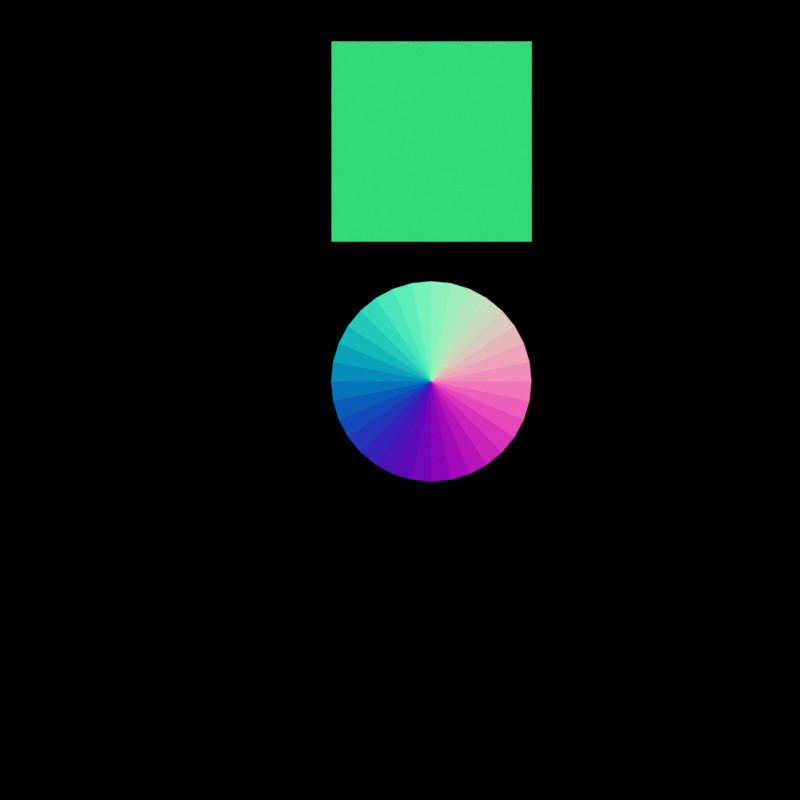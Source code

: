 # Source: baseFile.blend  (saved by Blender 3.2.14; exported with 4.5.12 LTS)
import bpy
from mathutils import Matrix  # noqa: F401  (used for matrix-valued properties, if any)

bpy.ops.wm.read_factory_settings(use_empty=True)
scene = bpy.context.scene
scene.name = 'Scene'

# ---- collections
col_collection = bpy.data.collections.new('Collection'); scene.collection.children.link(col_collection)
col_trilight = bpy.data.collections.new('TriLight'); scene.collection.children.link(col_trilight)
col_mesh = bpy.data.collections.new('Mesh'); scene.collection.children.link(col_mesh)
col_hair = bpy.data.collections.new('Hair'); scene.collection.children.link(col_hair)

# ---- materials (node trees are filled in below, after node groups)
mat_randomcolor = bpy.data.materials.new('RandomColor')
mat_normalmap = bpy.data.materials.new('NormalMap')
mat_hair_diffuse = bpy.data.materials.new('Hair Diffuse')

# ---- node groups
ng_getparentdata = bpy.data.node_groups.new('GetParentData', 'GeometryNodeTree')
_s = ng_getparentdata.interface.new_socket(name='Geometry', in_out='OUTPUT', socket_type='NodeSocketGeometry')
_s = ng_getparentdata.interface.new_socket(name='Normal', in_out='OUTPUT', socket_type='NodeSocketVector')
_s = ng_getparentdata.interface.new_socket(name='Tangent', in_out='OUTPUT', socket_type='NodeSocketVector')
_s = ng_getparentdata.interface.new_socket(name='Factor', in_out='OUTPUT', socket_type='NodeSocketFloat')
_s = ng_getparentdata.interface.new_socket(name='Random', in_out='OUTPUT', socket_type='NodeSocketFloat')
_s = ng_getparentdata.interface.new_socket(name='Geometry', in_out='INPUT', socket_type='NodeSocketGeometry')
_s = ng_getparentdata.interface.new_socket(name='Material', in_out='INPUT', socket_type='NodeSocketMaterial')
_s = ng_getparentdata.interface.new_socket(name='Seed', in_out='INPUT', socket_type='NodeSocketInt')
_s.min_value = -10000
_s.max_value = 10000
ng_getparentdata.is_modifier = True
_N = ng_getparentdata.nodes; _L = ng_getparentdata.links
n0 = _N.new('GeometryNodeSeparateComponents'); n0.name = 'Separate Components'; n0.location = (-100, 100)
n1 = _N.new('GeometryNodeInputNormal'); n1.name = 'Normal'; n1.location = (-100, -120)
n1.legacy_corner_normals = True
n2 = _N.new('GeometryNodeInputTangent'); n2.name = 'Curve Tangent'; n2.location = (180, -200)
n3 = _N.new('GeometryNodeCaptureAttribute'); n3.name = 'Capture Attribute.001'; n3.location = (420, -40)
n3.capture_items.clear()
n4 = _N.new('GeometryNodeSplineParameter'); n4.name = 'Spline Parameter'; n4.location = (420, -260)
n5 = _N.new('FunctionNodeRandomValue'); n5.name = 'Random Value'; n5.location = (660, -320)
n6 = _N.new('GeometryNodeInputID'); n6.name = 'ID'; n6.location = (420, -400)
n7 = _N.new('NodeReroute'); n7.name = 'Reroute'; n7.location = (460, 60)
n7.width = 16
n7.mute = True
n7.socket_idname = 'NodeSocketGeometry'
n8 = _N.new('GeometryNodeJoinGeometry'); n8.name = 'Join Geometry'; n8.location = (1260, 120)
n8.label = 'Mesh'
n9 = _N.new('GeometryNodeCaptureAttribute'); n9.name = 'Capture Attribute'; n9.location = (180, 20)
n9.capture_items.clear()
n10 = _N.new('NodeGroupOutput'); n10.name = 'Group Output'; n10.location = (1700, 120)
n11 = _N.new('GeometryNodeCaptureAttribute'); n11.name = 'Capture Attribute.002'; n11.location = (660, -100)
n11.capture_items.clear()
n12 = _N.new('GeometryNodeCaptureAttribute'); n12.name = 'Capture Attribute.003'; n12.location = (880, -160)
n12.capture_items.clear()
n13 = _N.new('GeometryNodeSetMaterial'); n13.name = 'Set Material'; n13.location = (1480, 140)
n14 = _N.new('NodeGroupInput'); n14.name = 'Group Input'; n14.location = (-360, -20)
_L.new(n14.outputs[0], n0.inputs[0])
_L.new(n0.outputs[1], n9.inputs[0])
_L.new(n7.outputs[0], n8.inputs[0])
_L.new(n13.outputs[0], n10.inputs[0])
_L.new(n0.outputs[0], n7.inputs[0])
_L.new(n1.outputs[0], n9.inputs[1])
_L.new(n9.outputs[0], n3.inputs[0])
_L.new(n2.outputs[0], n3.inputs[1])
_L.new(n3.outputs[0], n11.inputs[0])
_L.new(n4.outputs[0], n11.inputs[1])
_L.new(n11.outputs[0], n12.inputs[0])
_L.new(n6.outputs[0], n5.inputs[7])
_L.new(n5.outputs[1], n12.inputs[1])
_L.new(n12.outputs[0], n8.inputs[0])
_L.new(n9.outputs[1], n10.inputs[1])
_L.new(n3.outputs[1], n10.inputs[2])
_L.new(n11.outputs[1], n10.inputs[3])
_L.new(n12.outputs[1], n10.inputs[4])
_L.new(n14.outputs[2], n5.inputs[8])
_L.new(n8.outputs[0], n13.inputs[0])
_L.new(n14.outputs[1], n13.inputs[2])
n10.is_active_output = True
ng_auto_smooth = bpy.data.node_groups.new('Auto Smooth', 'GeometryNodeTree')
_s = ng_auto_smooth.interface.new_socket(name='Geometry', in_out='OUTPUT', socket_type='NodeSocketGeometry')
_s = ng_auto_smooth.interface.new_socket(name='Geometry', in_out='INPUT', socket_type='NodeSocketGeometry')
_s = ng_auto_smooth.interface.new_socket(name='Angle', in_out='INPUT', socket_type='NodeSocketFloat')
_s.subtype = 'ANGLE'
_s.min_value = 0.0
_s.max_value = 3.142
ng_auto_smooth.is_modifier = True
_N = ng_auto_smooth.nodes; _L = ng_auto_smooth.links
n0 = _N.new('NodeGroupOutput'); n0.name = 'Group Output'; n0.location = (480, -100)
n1 = _N.new('NodeGroupInput'); n1.name = 'Group Input'; n1.location = (-420, -300)
n2 = _N.new('NodeGroupInput'); n2.name = 'Group Input.001'; n2.location = (-60, -100)
n3 = _N.new('GeometryNodeSetShadeSmooth'); n3.name = 'Set Shade Smooth'; n3.location = (120, -100)
n3.domain = 'EDGE'
n4 = _N.new('GeometryNodeSetShadeSmooth'); n4.name = 'Set Shade Smooth.001'; n4.location = (300, -100)
n5 = _N.new('GeometryNodeInputMeshEdgeAngle'); n5.name = 'Edge Angle'; n5.location = (-420, -220)
n6 = _N.new('GeometryNodeInputEdgeSmooth'); n6.name = 'Is Edge Smooth'; n6.location = (-60, -160)
n7 = _N.new('GeometryNodeInputShadeSmooth'); n7.name = 'Is Face Smooth'; n7.location = (-240, -340)
n8 = _N.new('FunctionNodeBooleanMath'); n8.name = 'Boolean Math'; n8.location = (-60, -220)
n9 = _N.new('FunctionNodeCompare'); n9.name = 'Compare'; n9.location = (-240, -180)
n9.operation = 'LESS_EQUAL'
_L.new(n5.outputs[0], n9.inputs[0])
_L.new(n4.outputs[0], n0.inputs[0])
_L.new(n1.outputs[1], n9.inputs[1])
_L.new(n9.outputs[0], n8.inputs[0])
_L.new(n7.outputs[0], n8.inputs[1])
_L.new(n2.outputs[0], n3.inputs[0])
_L.new(n6.outputs[0], n3.inputs[1])
_L.new(n3.outputs[0], n4.inputs[0])
_L.new(n8.outputs[0], n3.inputs[2])
n0.is_active_output = True
ng_recalculatedir = bpy.data.node_groups.new('RecalculateDir', 'ShaderNodeTree')
_s = ng_recalculatedir.interface.new_socket(name='Re-Dir', in_out='OUTPUT', socket_type='NodeSocketFloat')
_s = ng_recalculatedir.interface.new_socket(name='Factor', in_out='INPUT', socket_type='NodeSocketFloat')
_s.default_value = 0.5
_s.min_value = -1e+04
_s.max_value = 1e+04
_s = ng_recalculatedir.interface.new_socket(name='Inverted', in_out='INPUT', socket_type='NodeSocketFloat')
_s.default_value = 0.5
_s.min_value = -1e+04
_s.max_value = 1e+04
_s = ng_recalculatedir.interface.new_socket(name='Original', in_out='INPUT', socket_type='NodeSocketFloat')
_s.default_value = 0.5
_s.min_value = -1e+04
_s.max_value = 1e+04
_N = ng_recalculatedir.nodes; _L = ng_recalculatedir.links
n0 = _N.new('NodeFrame'); n0.name = 'Frame.002'; n0.location = (-125, 105)
n0.label = 'Re-Calculating'
n0.width = 435
n1 = _N.new('ShaderNodeMath'); n1.name = 'Math.002'; n1.location = (30, -30)
n1.operation = 'SUBTRACT'
n1.inputs[0].default_value = 1.0
n2 = _N.new('NodeGroupOutput'); n2.name = 'Group Output'; n2.location = (345, 0)
n3 = _N.new('ShaderNodeMath'); n3.name = 'Math.003'; n3.location = (30, -210)
n3.operation = 'MULTIPLY'
n4 = _N.new('NodeGroupInput'); n4.name = 'Group Input'; n4.location = (-480, -20)
n5 = _N.new('ShaderNodeMath'); n5.name = 'Math.004'; n5.location = (265, -85)
n5.operation = 'MULTIPLY_ADD'
n1.parent = n0
n3.parent = n0
n5.parent = n0
_L.new(n4.outputs[0], n1.inputs[1])
_L.new(n4.outputs[1], n3.inputs[0])
_L.new(n5.outputs[0], n2.inputs[0])
_L.new(n4.outputs[2], n5.inputs[0])
_L.new(n3.outputs[0], n5.inputs[2])
_L.new(n1.outputs[0], n5.inputs[1])
_L.new(n4.outputs[0], n3.inputs[1])
n2.is_active_output = True
ng_customrandomvalue = bpy.data.node_groups.new('CustomRandomValue', 'ShaderNodeTree')
_s = ng_customrandomvalue.interface.new_socket(name='Random', in_out='OUTPUT', socket_type='NodeSocketFloat')
_s = ng_customrandomvalue.interface.new_socket(name='Value', in_out='INPUT', socket_type='NodeSocketFloat')
_s.default_value = 0.5
_s.min_value = -1e+04
_s.max_value = 1e+04
_s = ng_customrandomvalue.interface.new_socket(name='Seed', in_out='INPUT', socket_type='NodeSocketFloat')
_s.default_value = 0.5
_s.min_value = -1e+04
_s.max_value = 1e+04
_N = ng_customrandomvalue.nodes; _L = ng_customrandomvalue.links
n0 = _N.new('ShaderNodeMath'); n0.name = 'Math.004'; n0.location = (-40, 140)
n1 = _N.new('ShaderNodeMath'); n1.name = 'Math.003'; n1.location = (-240, -40)
n1.operation = 'MULTIPLY'
n1.inputs[1].default_value = 1.618
n2 = _N.new('ShaderNodeMath'); n2.name = 'Math.005'; n2.location = (160, -20)
n2.operation = 'FLOOR'
n3 = _N.new('ShaderNodeMath'); n3.name = 'Math.006'; n3.location = (360, 140)
n3.operation = 'SUBTRACT'
n4 = _N.new('NodeGroupInput'); n4.name = 'Group Input'; n4.location = (-480, 60)
n5 = _N.new('NodeGroupOutput'); n5.name = 'Group Output'; n5.location = (580, 140)
_L.new(n3.outputs[0], n5.inputs[0])
_L.new(n1.outputs[0], n0.inputs[1])
_L.new(n0.outputs[0], n2.inputs[0])
_L.new(n2.outputs[0], n3.inputs[1])
_L.new(n0.outputs[0], n3.inputs[0])
_L.new(n4.outputs[0], n0.inputs[0])
_L.new(n4.outputs[1], n1.inputs[0])
n5.is_active_output = True
ng_randomcolormap = bpy.data.node_groups.new('RandomColorMap', 'ShaderNodeTree')
_s = ng_randomcolormap.interface.new_socket(name='Emission', in_out='OUTPUT', socket_type='NodeSocketShader')
_s = ng_randomcolormap.interface.new_socket(name='Contrast', in_out='INPUT', socket_type='NodeSocketFloat')
_s.default_value = 0.5
_s.min_value = 0.0
_s.max_value = 1.0
_s = ng_randomcolormap.interface.new_socket(name='Seed', in_out='INPUT', socket_type='NodeSocketFloat')
_s.default_value = 5.0
_N = ng_randomcolormap.nodes; _L = ng_randomcolormap.links
n0 = _N.new('NodeFrame'); n0.name = 'Frame'; n0.location = (-170, 110)
n0.label = 'Random Seeds on the Basis of Pi'
n0.width = 420
n1 = _N.new('ShaderNodeHairInfo'); n1.name = 'Curves Info'; n1.location = (-820, 380)
n2 = _N.new('ShaderNodeMath'); n2.name = 'Math.001'; n2.location = (-600, 180)
n2.operation = 'POWER'
n3 = _N.new('ShaderNodeMath'); n3.name = 'Math'; n3.location = (-820, 200)
n3.operation = 'MULTIPLY_ADD'
n4 = _N.new('ShaderNodeMath'); n4.name = 'Math.002'; n4.location = (-600, -60)
n4.operation = 'POWER'
n5 = _N.new('ShaderNodeNewGeometry'); n5.name = 'Geometry'; n5.location = (-820, -40)
n6 = _N.new('NodeReroute'); n6.name = 'Reroute'; n6.location = (-380, 0)
n6.width = 16
n6.socket_idname = 'NodeSocketFloat'
n7 = _N.new('NodeReroute'); n7.name = 'Reroute.001'; n7.location = (-380, -200)
n7.width = 16
n7.socket_idname = 'NodeSocketFloat'
n8 = _N.new('NodeReroute'); n8.name = 'Reroute.002'; n8.location = (-380, -380)
n8.width = 16
n8.socket_idname = 'NodeSocketFloat'
n9 = _N.new('ShaderNodeMath'); n9.name = 'Math.005'; n9.location = (250, -390)
n9.inputs[1].default_value = 84.82
n10 = _N.new('ShaderNodeMath'); n10.name = 'Math.004'; n10.location = (150, -210)
n10.inputs[1].default_value = 28.27
n11 = _N.new('ShaderNodeMath'); n11.name = 'Math.003'; n11.location = (30, -30)
n11.inputs[1].default_value = 3.142
n12 = _N.new('ShaderNodeGroup'); n12.name = 'Group'; n12.location = (-400, 320)
n12.node_tree = ng_recalculatedir
n12.inputs[2].default_value = 0.5
n13 = _N.new('ShaderNodeGroup'); n13.name = 'Group.001'; n13.location = (620, -180)
n13.node_tree = ng_customrandomvalue
n14 = _N.new('ShaderNodeGroup'); n14.name = 'Group.002'; n14.location = (480, 0)
n14.node_tree = ng_customrandomvalue
n15 = _N.new('ShaderNodeGroup'); n15.name = 'Group.003'; n15.location = (340, 160)
n15.node_tree = ng_customrandomvalue
n16 = _N.new('ShaderNodeCombineColor'); n16.name = 'Combine RGB'; n16.location = (860, 160)
n17 = _N.new('NodeGroupOutput'); n17.name = 'Group Output'; n17.location = (1250, 0)
n18 = _N.new('ShaderNodeEmission'); n18.name = 'Emission'; n18.location = (1060, 160)
n19 = _N.new('NodeGroupInput'); n19.name = 'Group Input'; n19.location = (-1140, 60)
n9.parent = n0
n10.parent = n0
n11.parent = n0
_L.new(n18.outputs[0], n17.inputs[0])
_L.new(n1.outputs[0], n12.inputs[0])
_L.new(n1.outputs[5], n2.inputs[0])
_L.new(n3.outputs[0], n2.inputs[1])
_L.new(n2.outputs[0], n12.inputs[1])
_L.new(n5.outputs[8], n4.inputs[0])
_L.new(n3.outputs[0], n4.inputs[1])
_L.new(n8.outputs[0], n9.inputs[0])
_L.new(n6.outputs[0], n7.inputs[0])
_L.new(n7.outputs[0], n8.inputs[0])
_L.new(n7.outputs[0], n10.inputs[0])
_L.new(n6.outputs[0], n11.inputs[0])
_L.new(n9.outputs[0], n13.inputs[1])
_L.new(n10.outputs[0], n14.inputs[1])
_L.new(n11.outputs[0], n15.inputs[1])
_L.new(n12.outputs[0], n15.inputs[0])
_L.new(n12.outputs[0], n14.inputs[0])
_L.new(n12.outputs[0], n13.inputs[0])
_L.new(n13.outputs[0], n16.inputs[2])
_L.new(n14.outputs[0], n16.inputs[1])
_L.new(n15.outputs[0], n16.inputs[0])
_L.new(n16.outputs[0], n18.inputs[0])
_L.new(n19.outputs[0], n3.inputs[0])
_L.new(n19.outputs[1], n6.inputs[0])
n17.is_active_output = True
ng_customnormalmap = bpy.data.node_groups.new('CustomNormalMap', 'ShaderNodeTree')
_s = ng_customnormalmap.interface.new_socket(name='Emission', in_out='OUTPUT', socket_type='NodeSocketShader')
_s = ng_customnormalmap.interface.new_socket(name='FlipRed?', in_out='INPUT', socket_type='NodeSocketFloat')
_s.min_value = 0.0
_s.max_value = 1.0
_N = ng_customnormalmap.nodes; _L = ng_customnormalmap.links
n0 = _N.new('NodeFrame'); n0.name = 'Frame'; n0.location = (-1190, 310)
n0.label = 'Getting Coordinates'
n0.width = 820
n1 = _N.new('NodeFrame'); n1.name = 'Frame.001'; n1.location = (-770, -150)
n1.label = 'Flipping Red'
n1.width = 200
n2 = _N.new('NodeFrame'); n2.name = 'Frame.002'; n2.location = (20, 435)
n2.label = 'Re-Calculating X'
n2.width = 226
n3 = _N.new('NodeFrame'); n3.name = 'Frame.003'; n3.location = (300, 510)
n3.label = 'Gamma Correction (P 2.2)'
n3.width = 440
n4 = _N.new('NodeFrame'); n4.name = 'Frame.004'; n4.location = (-350, 490)
n4.label = 'Invert X'
n4.width = 200
n5 = _N.new('NodeGroupInput'); n5.name = 'Group Input'; n5.location = (-1160, -160)
n6 = _N.new('ShaderNodeVectorTransform'); n6.name = 'Vector Transform'; n6.location = (230, -50)
n6.vector_type = 'NORMAL'
n6.convert_from = 'OBJECT'
n6.convert_to = 'CAMERA'
n7 = _N.new('ShaderNodeTexCoord'); n7.name = 'Texture Coordinate'; n7.location = (30, -30)
n8 = _N.new('ShaderNodeSeparateXYZ'); n8.name = 'Separate XYZ'; n8.location = (650, -50)
n9 = _N.new('ShaderNodeMapping'); n9.name = 'Mapping'; n9.location = (450, -50)
n9.vector_type = 'TEXTURE'
n9.inputs[1].default_value = (-1.0, -1.0, 1.0)
n9.inputs[3].default_value = (2.0, 2.0, -2.0)
n10 = _N.new('NodeReroute'); n10.name = 'Reroute'; n10.location = (-420, -220)
n10.width = 16
n10.socket_idname = 'NodeSocketFloat'
n11 = _N.new('ShaderNodeMath'); n11.name = 'Math.001'; n11.location = (30, -30)
n11.operation = 'GREATER_THAN'
n12 = _N.new('NodeReroute'); n12.name = 'Reroute.001'; n12.location = (-140, -220)
n12.width = 16
n12.socket_idname = 'NodeSocketFloat'
n13 = _N.new('NodeReroute'); n13.name = 'Reroute.002'; n13.location = (-140, 320)
n13.width = 16
n13.socket_idname = 'NodeSocketFloat'
n14 = _N.new('ShaderNodeGroup'); n14.name = 'Group'; n14.location = (30, -30)
n14.width = 166
n14.node_tree = ng_recalculatedir
n15 = _N.new('ShaderNodeMath'); n15.name = 'Math.005'; n15.location = (30, -30)
n15.operation = 'POWER'
n15.inputs[1].default_value = 2.2
n16 = _N.new('ShaderNodeMath'); n16.name = 'Math.006'; n16.location = (30, -210)
n16.operation = 'POWER'
n16.inputs[1].default_value = 2.2
n17 = _N.new('ShaderNodeMath'); n17.name = 'Math.007'; n17.location = (30, -390)
n17.operation = 'POWER'
n17.inputs[1].default_value = 2.2
n18 = _N.new('ShaderNodeCombineXYZ'); n18.name = 'Combine XYZ'; n18.location = (270, -190)
n19 = _N.new('ShaderNodeEmission'); n19.name = 'Emission'; n19.location = (820, 340)
n20 = _N.new('NodeGroupOutput'); n20.name = 'Group Output'; n20.location = (1020, 340)
n21 = _N.new('ShaderNodeMath'); n21.name = 'Math'; n21.location = (30, -30)
n21.operation = 'MULTIPLY_ADD'
n21.inputs[1].default_value = -1.0
n21.inputs[2].default_value = 1.0
n6.parent = n0
n7.parent = n0
n8.parent = n0
n9.parent = n0
n11.parent = n1
n14.parent = n2
n15.parent = n3
n16.parent = n3
n17.parent = n3
n18.parent = n3
n21.parent = n4
_L.new(n19.outputs[0], n20.inputs[0])
_L.new(n6.outputs[0], n9.inputs[0])
_L.new(n9.outputs[0], n8.inputs[0])
_L.new(n8.outputs[0], n21.inputs[0])
_L.new(n13.outputs[0], n14.inputs[0])
_L.new(n21.outputs[0], n14.inputs[1])
_L.new(n14.outputs[0], n15.inputs[0])
_L.new(n8.outputs[1], n16.inputs[0])
_L.new(n8.outputs[2], n17.inputs[0])
_L.new(n15.outputs[0], n18.inputs[0])
_L.new(n16.outputs[0], n18.inputs[1])
_L.new(n17.outputs[0], n18.inputs[2])
_L.new(n18.outputs[0], n19.inputs[0])
_L.new(n8.outputs[0], n14.inputs[2])
_L.new(n7.outputs[1], n6.inputs[0])
_L.new(n5.outputs[0], n11.inputs[0])
_L.new(n11.outputs[0], n10.inputs[0])
_L.new(n10.outputs[0], n12.inputs[0])
_L.new(n12.outputs[0], n13.inputs[0])
n20.is_active_output = True
ng_p_hairdiffuse = bpy.data.node_groups.new('P_HairDiffuse', 'ShaderNodeTree')
_s = ng_p_hairdiffuse.interface.new_socket(name='Hair Shader', in_out='OUTPUT', socket_type='NodeSocketShader')
_s = ng_p_hairdiffuse.interface.new_socket(name='Hair Color', in_out='INPUT', socket_type='NodeSocketColor')
_s.default_value = (0.8, 0.5317, 0.08928, 1.0)
_s = ng_p_hairdiffuse.interface.new_socket(name='Diff Anisotropy', in_out='INPUT', socket_type='NodeSocketFloat')
_s.default_value = 0.7
_s.min_value = -1.0
_s.max_value = 1.0
_s = ng_p_hairdiffuse.interface.new_socket(name='Diffuse Roughness', in_out='INPUT', socket_type='NodeSocketFloat')
_s.default_value = 0.441
_s.min_value = 0.0
_s.max_value = 1.0
_s = ng_p_hairdiffuse.interface.new_socket(name='Diffuse Rotation', in_out='INPUT', socket_type='NodeSocketFloat')
_s.subtype = 'FACTOR'
_s.min_value = 0.0
_s.max_value = 1.0
_s = ng_p_hairdiffuse.interface.new_socket(name='Specular Color', in_out='INPUT', socket_type='NodeSocketColor')
_s.default_value = (1.0, 1.0, 1.0, 1.0)
_s = ng_p_hairdiffuse.interface.new_socket(name='Specular Anisotropy', in_out='INPUT', socket_type='NodeSocketFloat')
_s.default_value = 0.9
_s.min_value = -1.0
_s.max_value = 1.0
_s = ng_p_hairdiffuse.interface.new_socket(name='Specular Roughness', in_out='INPUT', socket_type='NodeSocketFloat')
_s.default_value = 0.7
_s.min_value = 0.0
_s.max_value = 1.0
_s = ng_p_hairdiffuse.interface.new_socket(name='Specular Rotation', in_out='INPUT', socket_type='NodeSocketFloat')
_s.subtype = 'FACTOR'
_s.min_value = 0.0
_s.max_value = 1.0
_s = ng_p_hairdiffuse.interface.new_socket(name='IOR', in_out='INPUT', socket_type='NodeSocketFloat')
_s.default_value = 1.45
_s.min_value = 0.0
_s.max_value = 1000.0
_s = ng_p_hairdiffuse.interface.new_socket(name='Tangent', in_out='INPUT', socket_type='NodeSocketVector')
_s.min_value = -1.0
_s.max_value = 1.0
_s.hide_value = True
_N = ng_p_hairdiffuse.nodes; _L = ng_p_hairdiffuse.links
n0 = _N.new('NodeGroupOutput'); n0.name = 'Group Output'; n0.location = (560, -20)
n1 = _N.new('ShaderNodeBsdfAnisotropic'); n1.name = 'Anisotropic BSDF'; n1.location = (40, -160)
n1.distribution = 'GGX'
n2 = _N.new('ShaderNodeFresnel'); n2.name = 'Fresnel'; n2.location = (40, -40)
n3 = _N.new('ShaderNodeBsdfAnisotropic'); n3.name = 'Anisotropic BSDF.001'; n3.location = (40, -400)
n3.distribution = 'GGX'
n4 = _N.new('ShaderNodeInvert'); n4.name = 'Invert'; n4.location = (-460, 120)
n5 = _N.new('ShaderNodeMath'); n5.name = 'Math'; n5.location = (-280, 180)
n5.operation = 'POWER'
n6 = _N.new('ShaderNodeMath'); n6.name = 'Math.001'; n6.location = (-280, -360)
n6.operation = 'POWER'
n7 = _N.new('NodeGroupInput'); n7.name = 'Group Input'; n7.location = (-700, -60)
n8 = _N.new('ShaderNodeMixShader'); n8.name = 'Mix Shader'; n8.location = (340, -20)
_L.new(n4.outputs[0], n5.inputs[0])
_L.new(n7.outputs[8], n2.inputs[0])
_L.new(n2.outputs[0], n8.inputs[0])
_L.new(n8.outputs[0], n0.inputs[0])
_L.new(n7.outputs[2], n4.inputs[1])
_L.new(n1.outputs[0], n8.inputs[1])
_L.new(n3.outputs[0], n8.inputs[2])
_L.new(n5.outputs[0], n1.inputs[1])
_L.new(n6.outputs[0], n3.inputs[1])
_L.new(n7.outputs[0], n1.inputs[0])
_L.new(n7.outputs[4], n3.inputs[0])
_L.new(n7.outputs[9], n1.inputs[5])
_L.new(n7.outputs[9], n3.inputs[5])
_L.new(n7.outputs[1], n1.inputs[2])
_L.new(n7.outputs[5], n3.inputs[2])
_L.new(n7.outputs[6], n6.inputs[0])
_L.new(n7.outputs[3], n1.inputs[3])
_L.new(n7.outputs[7], n3.inputs[3])
n0.is_active_output = True
ng_tangentmap = bpy.data.node_groups.new('TangentMap', 'ShaderNodeTree')
_s = ng_tangentmap.interface.new_socket(name='Tangent', in_out='OUTPUT', socket_type='NodeSocketVector')
_s = ng_tangentmap.interface.new_socket(name='UseGeoNodes?', in_out='INPUT', socket_type='NodeSocketFloat')
_s.subtype = 'FACTOR'
_s.default_value = 1.0
_s.min_value = 0.0
_s.max_value = 1.0
_N = ng_tangentmap.nodes; _L = ng_tangentmap.links
n0 = _N.new('NodeFrame'); n0.name = 'Frame'; n0.location = (-417, 290)
n0.label = 'Getting Tangent'
n0.width = 210
n1 = _N.new('NodeFrame'); n1.name = 'Frame.001'; n1.location = (-408, -432)
n1.label = 'Corrected Tangent (Not affected by transforms)'
n1.width = 200
n2 = _N.new('ShaderNodeTangent'); n2.name = 'Tangent'; n2.location = (30, -210)
n2.direction_type = 'UV_MAP'
n3 = _N.new('ShaderNodeNewGeometry'); n3.name = 'Geometry'; n3.location = (30, -310)
n4 = _N.new('ShaderNodeHairInfo'); n4.name = 'Curves Info'; n4.location = (30, -30)
n5 = _N.new('NodeGroupOutput'); n5.name = 'Group Output'; n5.location = (600, 80)
n6 = _N.new('ShaderNodeAttribute'); n6.name = 'Attribute'; n6.location = (30, -30)
n6.attribute_name = 'Tangent'
n7 = _N.new('ShaderNodeMix'); n7.name = 'Mix'; n7.location = (120, 80)
n7.data_type = 'RGBA'
n8 = _N.new('ShaderNodeMix'); n8.name = 'Mix.001'; n8.location = (380, 80)
n8.data_type = 'RGBA'
n9 = _N.new('NodeGroupInput'); n9.name = 'Group Input'; n9.location = (-380, -320)
n2.parent = n0
n3.parent = n0
n4.parent = n0
n6.parent = n1
_L.new(n3.outputs[2], n7.inputs[7])
_L.new(n2.outputs[0], n7.inputs[6])
_L.new(n4.outputs[0], n7.inputs[0])
_L.new(n8.outputs[2], n5.inputs[0])
_L.new(n9.outputs[0], n8.inputs[0])
_L.new(n6.outputs[1], n8.inputs[6])
_L.new(n7.outputs[2], n8.inputs[7])
n5.is_active_output = True

# ---- material node trees
mat_randomcolor.use_nodes = True; mat_randomcolor.node_tree.nodes.clear()
_N = mat_randomcolor.node_tree.nodes; _L = mat_randomcolor.node_tree.links
n0 = _N.new('ShaderNodeOutputMaterial'); n0.name = 'Material Output'; n0.location = (2260, 620)
n1 = _N.new('ShaderNodeGroup'); n1.name = 'Group'; n1.location = (2000, 620)
n1.width = 196
n1.node_tree = ng_randomcolormap
n1.inputs[0].default_value = 0.5
n1.inputs[1].default_value = 25.0
_L.new(n1.outputs[0], n0.inputs[0])
n0.is_active_output = True
mat_normalmap.use_nodes = True; mat_normalmap.node_tree.nodes.clear()
_N = mat_normalmap.node_tree.nodes; _L = mat_normalmap.node_tree.links
n0 = _N.new('ShaderNodeOutputMaterial'); n0.name = 'Material Output'; n0.location = (1900, 220)
n1 = _N.new('ShaderNodeGroup'); n1.name = 'Group'; n1.location = (1660, 220)
n1.width = 198
n1.node_tree = ng_customnormalmap
n1.inputs[0].default_value = 0.0
_L.new(n1.outputs[0], n0.inputs[0])
n0.is_active_output = True
mat_hair_diffuse.use_nodes = True; mat_hair_diffuse.node_tree.nodes.clear()
_N = mat_hair_diffuse.node_tree.nodes; _L = mat_hair_diffuse.node_tree.links
n0 = _N.new('ShaderNodeOutputMaterial'); n0.name = 'Material Output'; n0.location = (1720, 800)
n1 = _N.new('ShaderNodeGroup'); n1.name = 'Group.001'; n1.location = (1420, 800)
n1.width = 208
n1.node_tree = ng_p_hairdiffuse
n1.inputs[0].default_value = (0.8, 0.5317, 0.08928, 1.0)
n1.inputs[1].default_value = 0.7
n1.inputs[2].default_value = 0.441
n1.inputs[3].default_value = 0.0
n1.inputs[4].default_value = (1.0, 1.0, 1.0, 1.0)
n1.inputs[5].default_value = 0.9
n1.inputs[6].default_value = 0.7
n1.inputs[7].default_value = 0.0
n1.inputs[8].default_value = 1.45
n2 = _N.new('ShaderNodeGroup'); n2.name = 'Group'; n2.location = (1100, 800)
n2.width = 196
n2.node_tree = ng_tangentmap
n2.inputs[0].default_value = 1.0
_L.new(n2.outputs[0], n1.inputs[9])
_L.new(n1.outputs[0], n0.inputs[0])
n0.is_active_output = True

# ---- world
world_blackw = bpy.data.worlds.new('BlackW'); scene.world = world_blackw
world_blackw.use_nodes = True; world_blackw.node_tree.nodes.clear()
_N = world_blackw.node_tree.nodes; _L = world_blackw.node_tree.links
n0 = _N.new('ShaderNodeBackground'); n0.name = 'Background'; n0.location = (10, 300)
n1 = _N.new('ShaderNodeRGB'); n1.name = 'RGB'; n1.location = (-200, 300)
n1.outputs[0].default_value = (0.0, 0.0, 0.0, 1.0)
n2 = _N.new('ShaderNodeOutputWorld'); n2.name = 'World Output'; n2.location = (200, 300)
_L.new(n0.outputs[0], n2.inputs[0])
_L.new(n1.outputs[0], n0.inputs[0])
n2.is_active_output = True
world_blackw.use_sun_shadow = False
world_blackw.sun_shadow_jitter_overblur = 0.0

# ---- cameras
cam_camera = bpy.data.cameras.new('Camera')
cam_camera.type = 'ORTHO'
cam_camera.clip_end = 100.0
cam_camera.lens = 35.0
cam_camera.ortho_scale = 8.0

# ---- lights
light_trilamp_back = bpy.data.lights.new('TriLamp-Back', 'AREA')
light_trilamp_back.transmission_factor = 0.0
light_trilamp_back.energy = 117.8
light_trilamp_back.shadow_soft_size = 0.25
light_trilamp_back.shadow_maximum_resolution = 0.006
light_trilamp_back.use_absolute_resolution = True
light_trilamp_fill = bpy.data.lights.new('TriLamp-Fill', 'AREA')
light_trilamp_fill.transmission_factor = 0.0
light_trilamp_fill.energy = 117.8
light_trilamp_fill.shadow_soft_size = 0.25
light_trilamp_fill.shadow_maximum_resolution = 0.006
light_trilamp_fill.use_absolute_resolution = True
light_trilamp_key = bpy.data.lights.new('TriLamp-Key', 'AREA')
light_trilamp_key.transmission_factor = 0.0
light_trilamp_key.energy = 235.6
light_trilamp_key.shadow_soft_size = 0.25
light_trilamp_key.shadow_maximum_resolution = 0.006
light_trilamp_key.use_absolute_resolution = True

# ---- meshes
me_cube = bpy.data.meshes.new('Cube')
me_cube.from_pydata([(-1.0, -1.0, -1.0), (-1.0, -1.0, 1.0), (-1.0, 1.0, -1.0), (-1.0, 1.0, 1.0), (1.0, -1.0, -1.0), (1.0, -1.0, 1.0), (1.0, 1.0, -1.0), (1.0, 1.0, 1.0)], [], [(0, 1, 3, 2), (2, 3, 7, 6), (6, 7, 5, 4), (4, 5, 1, 0), (2, 6, 4, 0), (7, 3, 1, 5)])
_uv = me_cube.uv_layers.new(name='UVMap')
_uv.uv.foreach_set('vector', [0.375, 0.0, 0.625, 0.0, 0.625, 0.25, 0.375, 0.25, 0.375, 0.25, 0.625, 0.25, 0.625, 0.5, 0.375, 0.5, 0.375, 0.5, 0.625, 0.5, 0.625, 0.75, 0.375, 0.75, 0.375, 0.75, 0.625, 0.75, 0.625, 1.0, 0.375, 1.0, 0.125, 0.5, 0.375, 0.5, 0.375, 0.75, 0.125, 0.75, 0.625, 0.5, 0.875, 0.5, 0.875, 0.75, 0.625, 0.75])
me_cube.update()
me_cone = bpy.data.meshes.new('Cone')
me_cone.from_pydata([(0.0, 1.0, -1.0), (0.1951, 0.9808, -1.0), (0.3827, 0.9239, -1.0), (0.5556, 0.8315, -1.0), (0.7071, 0.7071, -1.0), (0.8315, 0.5556, -1.0), (0.9239, 0.3827, -1.0), (0.9808, 0.1951, -1.0), (1.0, -4.371e-08, -1.0), (0.9808, -0.1951, -1.0), (0.9239, -0.3827, -1.0), (0.8315, -0.5556, -1.0), (0.7071, -0.7071, -1.0), (0.5556, -0.8315, -1.0), (0.3827, -0.9239, -1.0), (0.1951, -0.9808, -1.0), (-8.742e-08, -1.0, -1.0), (-0.1951, -0.9808, -1.0), (-0.3827, -0.9239, -1.0), (-0.5556, -0.8315, -1.0), (-0.7071, -0.7071, -1.0), (-0.8315, -0.5556, -1.0), (-0.9239, -0.3827, -1.0), (-0.9808, -0.1951, -1.0), (-1.0, 1.192e-08, -1.0), (-0.9808, 0.1951, -1.0), (-0.9239, 0.3827, -1.0), (-0.8315, 0.5556, -1.0), (-0.7071, 0.7071, -1.0), (-0.5556, 0.8315, -1.0), (-0.3827, 0.9239, -1.0), (-0.1951, 0.9808, -1.0), (0.0, 0.0, 1.0)], [], [(0, 32, 1), (1, 32, 2), (2, 32, 3), (3, 32, 4), (4, 32, 5), (5, 32, 6), (6, 32, 7), (7, 32, 8), (8, 32, 9), (9, 32, 10), (10, 32, 11), (11, 32, 12), (12, 32, 13), (13, 32, 14), (14, 32, 15), (15, 32, 16), (16, 32, 17), (17, 32, 18), (18, 32, 19), (19, 32, 20), (20, 32, 21), (21, 32, 22), (22, 32, 23), (23, 32, 24), (24, 32, 25), (25, 32, 26), (26, 32, 27), (27, 32, 28), (28, 32, 29), (29, 32, 30), (0, 1, 2, 3, 4, 5, 6, 7, 8, 9, 10, 11, 12, 13, 14, 15, 16, 17, 18, 19, 20, 21, 22, 23, 24, 25, 26, 27, 28, 29, 30, 31), (30, 32, 31), (31, 32, 0)])
_uv = me_cone.uv_layers.new(name='UVMap')
_uv.uv.foreach_set('vector', [0.25, 0.49, 0.25, 0.25, 0.2968, 0.4854, 0.2968, 0.4854, 0.25, 0.25, 0.3418, 0.4717, 0.3418, 0.4717, 0.25, 0.25, 0.3833, 0.4496, 0.3833, 0.4496, 0.25, 0.25, 0.4197, 0.4197, 0.4197, 0.4197, 0.25, 0.25, 0.4496, 0.3833, 0.4496, 0.3833, 0.25, 0.25, 0.4717, 0.3418, 0.4717, 0.3418, 0.25, 0.25, 0.4854, 0.2968, 0.4854, 0.2968, 0.25, 0.25, 0.49, 0.25, 0.49, 0.25, 0.25, 0.25, 0.4854, 0.2032, 0.4854, 0.2032, 0.25, 0.25, 0.4717, 0.1582, 0.4717, 0.1582, 0.25, 0.25, 0.4496, 0.1167, 0.4496, 0.1167, 0.25, 0.25, 0.4197, 0.08029, 0.4197, 0.08029, 0.25, 0.25, 0.3833, 0.05045, 0.3833, 0.05045, 0.25, 0.25, 0.3418, 0.02827, 0.3418, 0.02827, 0.25, 0.25, 0.2968, 0.01461, 0.2968, 0.01461, 0.25, 0.25, 0.25, 0.01, 0.25, 0.01, 0.25, 0.25, 0.2032, 0.01461, 0.2032, 0.01461, 0.25, 0.25, 0.1582, 0.02827, 0.1582, 0.02827, 0.25, 0.25, 0.1167, 0.05045, 0.1167, 0.05045, 0.25, 0.25, 0.08029, 0.08029, 0.08029, 0.08029, 0.25, 0.25, 0.05045, 0.1167, 0.05045, 0.1167, 0.25, 0.25, 0.02827, 0.1582, 0.02827, 0.1582, 0.25, 0.25, 0.01461, 0.2032, 0.01461, 0.2032, 0.25, 0.25, 0.01, 0.25, 0.01, 0.25, 0.25, 0.25, 0.01461, 0.2968, 0.01461, 0.2968, 0.25, 0.25, 0.02827, 0.3418, 0.02827, 0.3418, 0.25, 0.25, 0.05045, 0.3833, 0.05045, 0.3833, 0.25, 0.25, 0.08029, 0.4197, 0.08029, 0.4197, 0.25, 0.25, 0.1167, 0.4496, 0.1167, 0.4496, 0.25, 0.25, 0.1582, 0.4717, 0.75, 0.49, 0.7968, 0.4854, 0.8418, 0.4717, 0.8833, 0.4496, 0.9197, 0.4197, 0.9496, 0.3833, 0.9717, 0.3418, 0.9854, 0.2968, 0.99, 0.25, 0.9854, 0.2032, 0.9717, 0.1582, 0.9496, 0.1167, 0.9197, 0.08029, 0.8833, 0.05045, 0.8418, 0.02827, 0.7968, 0.01461, 0.75, 0.01, 0.7032, 0.01461, 0.6582, 0.02827, 0.6167, 0.05045, 0.5803, 0.08029, 0.5504, 0.1167, 0.5283, 0.1582, 0.5146, 0.2032, 0.51, 0.25, 0.5146, 0.2968, 0.5283, 0.3418, 0.5504, 0.3833, 0.5803, 0.4197, 0.6167, 0.4496, 0.6582, 0.4717, 0.7032, 0.4854, 0.1582, 0.4717, 0.25, 0.25, 0.2032, 0.4854, 0.2032, 0.4854, 0.25, 0.25, 0.25, 0.49])
me_cone.materials.append(None)
me_cone.update()
me_plane = bpy.data.meshes.new('Plane')
me_plane.from_pydata([(-1.0, -1.0, 0.0), (1.0, -1.0, 0.0), (-1.0, 1.0, 0.0), (1.0, 1.0, 0.0)], [], [(0, 1, 3, 2)])
_uv = me_plane.uv_layers.new(name='UVMap')
_uv.uv.foreach_set('vector', [0.0, 0.0, 1.0, 0.0, 1.0, 1.0, 0.0, 1.0])
me_plane.update()

# ---- objects
ob_orthocam = bpy.data.objects.new('orthoCam', cam_camera)
ob_empty = bpy.data.objects.new('Empty', None)
ob_trilamp_back = bpy.data.objects.new('TriLamp-Back', light_trilamp_back)
ob_trilamp_fill = bpy.data.objects.new('TriLamp-Fill', light_trilamp_fill)
ob_trilamp_key = bpy.data.objects.new('TriLamp-Key', light_trilamp_key)
ob_cube = bpy.data.objects.new('Cube', me_cube)
ob_cone = bpy.data.objects.new('Cone', me_cone)
ob_trialhair = bpy.data.objects.new('trialHair', me_plane)

# ---- transforms, parenting, visibility, modifiers, constraints
ob_orthocam.location = (0.0, 0.0, 7.75)
ob_orthocam.lock_location = (True, True, True)
ob_orthocam.lock_rotation = (True, True, True)
ob_orthocam.lock_rotations_4d = False
ob_orthocam.empty_display_type = 'ARROWS'
ob_orthocam.color = (0.0, 0.0, 0.0, 0.0)
ob_orthocam.display_type = 'WIRE'
ob_orthocam.lineart.crease_threshold = 0.0
ob_empty.location = (0.0, 0.0, 0.0)
ob_trilamp_back.location = (4.916, -7.816, 5.0)
ob_trilamp_back.scale = (10.03, 10.03, 10.03)
_c = ob_trilamp_back.constraints.new('TRACK_TO'); _c.name = 'Track To'
_c.target = ob_empty
ob_trilamp_fill.location = (-6.557, 1.812, 5.0)
ob_trilamp_fill.scale = (10.03, 10.03, 10.03)
_c = ob_trilamp_fill.constraints.new('TRACK_TO'); _c.name = 'Track To'
_c.target = ob_empty
ob_trilamp_key.location = (3.64, 2.73, 5.0)
ob_trilamp_key.scale = (10.03, 10.03, 10.03)
_c = ob_trilamp_key.constraints.new('TRACK_TO'); _c.name = 'Track To'
_c.target = ob_empty
ob_cube.location = (0.3165, 2.585, 0.0)
_m = ob_cube.modifiers.new('GeometryNodes', 'NODES')
_m.node_group = ng_getparentdata
_gi = [s.identifier for s in ng_getparentdata.interface.items_tree if s.item_type == 'SOCKET' and s.in_out == 'INPUT']
_m[_gi[1]] = mat_randomcolor  # Material
ob_cone.location = (0.3129, 0.1855, 0.0)
_m = ob_cone.modifiers.new('GeometryNodes', 'NODES')
_m.node_group = ng_getparentdata
_gi = [s.identifier for s in ng_getparentdata.interface.items_tree if s.item_type == 'SOCKET' and s.in_out == 'INPUT']
_m[_gi[1]] = mat_normalmap  # Material
_m = ob_cone.modifiers.new('Auto Smooth', 'NODES')
_m.node_group = ng_auto_smooth
_gi = [s.identifier for s in ng_auto_smooth.interface.items_tree if s.item_type == 'SOCKET' and s.in_out == 'INPUT']
_m[_gi[1]] = 0.5236  # Angle
ob_trialhair.location = (-2.53, 3.633, 0.0)
ob_trialhair.rotation_euler = (1.571, -0.0, 0.0)
_m = ob_trialhair.modifiers.new('ParticleSystem', 'PARTICLE_SYSTEM')
_m = ob_trialhair.modifiers.new('GeometryNodes', 'NODES')
_m.node_group = ng_getparentdata
_gi = [s.identifier for s in ng_getparentdata.interface.items_tree if s.item_type == 'SOCKET' and s.in_out == 'INPUT']
_m[_gi[1]] = mat_hair_diffuse  # Material
_m[_gi[2]] = 20  # Seed

# ---- collection membership
col_collection.objects.link(ob_orthocam)
col_trilight.objects.link(ob_empty)
col_trilight.objects.link(ob_trilamp_back)
col_trilight.objects.link(ob_trilamp_fill)
col_trilight.objects.link(ob_trilamp_key)
col_mesh.objects.link(ob_cube)
col_mesh.objects.link(ob_cone)
col_hair.objects.link(ob_trialhair)

# ---- scene / render settings (as saved in the file)
scene.camera = ob_orthocam
scene.frame_start = 1; scene.frame_end = 250; scene.frame_set(0)
scene.render.engine = 'CYCLES'
scene.render.resolution_y = 1920
scene.render.use_border = True
scene.render.use_persistent_data = True
scene.cycles.feature_set = 'EXPERIMENTAL'
scene.cycles.samples = 32
scene.cycles.sampling_pattern = 'TABULATED_SOBOL'
scene.cycles.use_light_tree = False
scene.view_settings.view_transform = 'Standard'
bpy.context.view_layer.update()
